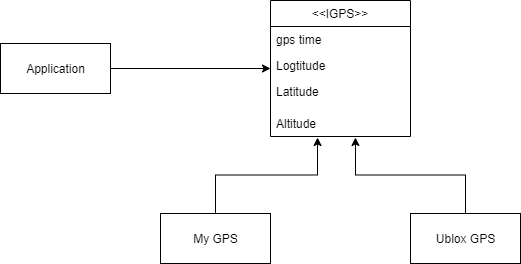

The diagram above was exported from draw.io. Its source (the exported page's mxGraphModel, read from the mxfile embedded in the PNG):
<mxGraphModel dx="1422" dy="882" grid="1" gridSize="10" guides="1" tooltips="1" connect="1" arrows="1" fold="1" page="1" pageScale="1" pageWidth="827" pageHeight="1169" math="0" shadow="0">
  <root>
    <mxCell id="WIyWlLk6GJQsqaUBKTNV-0" />
    <mxCell id="WIyWlLk6GJQsqaUBKTNV-1" parent="WIyWlLk6GJQsqaUBKTNV-0" />
    <mxCell id="ZAC7swrZrvjfH1BWzKtc-12" style="edgeStyle=orthogonalEdgeStyle;rounded=0;orthogonalLoop=1;jettySize=auto;html=1;entryX=0;entryY=0.5;entryDx=0;entryDy=0;" parent="WIyWlLk6GJQsqaUBKTNV-1" source="ZAC7swrZrvjfH1BWzKtc-0" target="ZAC7swrZrvjfH1BWzKtc-7" edge="1">
      <mxGeometry relative="1" as="geometry" />
    </mxCell>
    <mxCell id="ZAC7swrZrvjfH1BWzKtc-0" value="Application" style="html=1;" parent="WIyWlLk6GJQsqaUBKTNV-1" vertex="1">
      <mxGeometry x="120" y="270" width="110" height="50" as="geometry" />
    </mxCell>
    <mxCell id="ZAC7swrZrvjfH1BWzKtc-7" value="&lt;&lt;IGPS&gt;&gt;" style="swimlane;fontStyle=0;childLayout=stackLayout;horizontal=1;startSize=26;fillColor=none;horizontalStack=0;resizeParent=1;resizeParentMax=0;resizeLast=0;collapsible=1;marginBottom=0;" parent="WIyWlLk6GJQsqaUBKTNV-1" vertex="1">
      <mxGeometry x="390" y="227" width="140" height="136" as="geometry" />
    </mxCell>
    <mxCell id="ZAC7swrZrvjfH1BWzKtc-8" value="gps time" style="text;strokeColor=none;fillColor=none;align=left;verticalAlign=top;spacingLeft=4;spacingRight=4;overflow=hidden;rotatable=0;points=[[0,0.5],[1,0.5]];portConstraint=eastwest;" parent="ZAC7swrZrvjfH1BWzKtc-7" vertex="1">
      <mxGeometry y="26" width="140" height="26" as="geometry" />
    </mxCell>
    <mxCell id="ZAC7swrZrvjfH1BWzKtc-9" value="Logtitude" style="text;strokeColor=none;fillColor=none;align=left;verticalAlign=top;spacingLeft=4;spacingRight=4;overflow=hidden;rotatable=0;points=[[0,0.5],[1,0.5]];portConstraint=eastwest;" parent="ZAC7swrZrvjfH1BWzKtc-7" vertex="1">
      <mxGeometry y="52" width="140" height="26" as="geometry" />
    </mxCell>
    <mxCell id="ZAC7swrZrvjfH1BWzKtc-10" value="Latitude" style="text;strokeColor=none;fillColor=none;align=left;verticalAlign=top;spacingLeft=4;spacingRight=4;overflow=hidden;rotatable=0;points=[[0,0.5],[1,0.5]];portConstraint=eastwest;" parent="ZAC7swrZrvjfH1BWzKtc-7" vertex="1">
      <mxGeometry y="78" width="140" height="32" as="geometry" />
    </mxCell>
    <mxCell id="ZAC7swrZrvjfH1BWzKtc-14" value="Altitude" style="text;strokeColor=none;fillColor=none;align=left;verticalAlign=top;spacingLeft=4;spacingRight=4;overflow=hidden;rotatable=0;points=[[0,0.5],[1,0.5]];portConstraint=eastwest;" parent="ZAC7swrZrvjfH1BWzKtc-7" vertex="1">
      <mxGeometry y="110" width="140" height="26" as="geometry" />
    </mxCell>
    <mxCell id="ZAC7swrZrvjfH1BWzKtc-18" style="edgeStyle=orthogonalEdgeStyle;rounded=0;orthogonalLoop=1;jettySize=auto;html=1;entryX=0.336;entryY=1.038;entryDx=0;entryDy=0;entryPerimeter=0;" parent="WIyWlLk6GJQsqaUBKTNV-1" source="ZAC7swrZrvjfH1BWzKtc-15" target="ZAC7swrZrvjfH1BWzKtc-14" edge="1">
      <mxGeometry relative="1" as="geometry" />
    </mxCell>
    <mxCell id="ZAC7swrZrvjfH1BWzKtc-15" value="My GPS" style="html=1;" parent="WIyWlLk6GJQsqaUBKTNV-1" vertex="1">
      <mxGeometry x="280" y="440" width="110" height="50" as="geometry" />
    </mxCell>
    <mxCell id="ZAC7swrZrvjfH1BWzKtc-17" style="edgeStyle=orthogonalEdgeStyle;rounded=0;orthogonalLoop=1;jettySize=auto;html=1;entryX=0.607;entryY=1.038;entryDx=0;entryDy=0;entryPerimeter=0;" parent="WIyWlLk6GJQsqaUBKTNV-1" source="ZAC7swrZrvjfH1BWzKtc-16" target="ZAC7swrZrvjfH1BWzKtc-14" edge="1">
      <mxGeometry relative="1" as="geometry">
        <mxPoint x="460" y="390" as="targetPoint" />
      </mxGeometry>
    </mxCell>
    <mxCell id="ZAC7swrZrvjfH1BWzKtc-16" value="Ublox GPS" style="html=1;" parent="WIyWlLk6GJQsqaUBKTNV-1" vertex="1">
      <mxGeometry x="530" y="440" width="110" height="50" as="geometry" />
    </mxCell>
  </root>
</mxGraphModel>